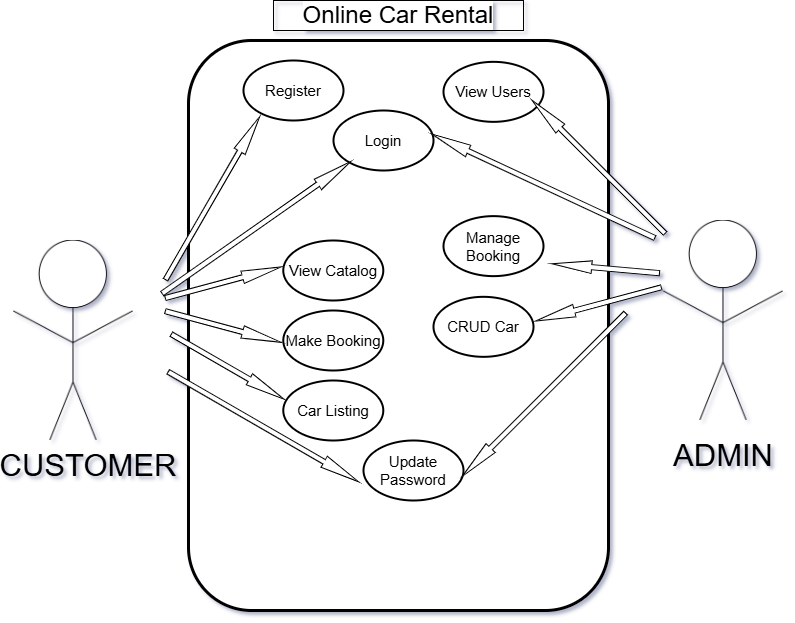

The diagram above was exported from draw.io. Its source (the exported page's mxGraphModel, read from the mxfile embedded in the PNG):
<mxGraphModel dx="2528" dy="1046" grid="1" gridSize="10" guides="1" tooltips="1" connect="1" arrows="1" fold="1" page="1" pageScale="1" pageWidth="850" pageHeight="1100" background="#ffffff" math="0" shadow="0">
  <root>
    <mxCell id="0" />
    <mxCell id="1" parent="0" />
    <mxCell id="JnA-LlG3h7qCSqkwTYbP-3" value="" style="rounded=1;whiteSpace=wrap;html=1;fillColor=#FFFFFF;strokeColor=#000000;strokeWidth=3;movable=0;resizable=0;rotatable=0;deletable=0;editable=0;locked=1;connectable=0;" vertex="1" parent="1">
      <mxGeometry x="-635" y="150" width="420" height="570" as="geometry" />
    </mxCell>
    <mxCell id="JnA-LlG3h7qCSqkwTYbP-2" value="" style="shape=image;verticalLabelPosition=bottom;labelBackgroundColor=default;verticalAlign=top;aspect=fixed;imageAspect=0;image=data:image/png,(base64 omitted: 14940 chars);" vertex="1" parent="1">
      <mxGeometry x="-810" y="350" width="119.97" height="200" as="geometry" />
    </mxCell>
    <mxCell id="JnA-LlG3h7qCSqkwTYbP-4" value="" style="shape=image;verticalLabelPosition=bottom;labelBackgroundColor=default;verticalAlign=top;aspect=fixed;imageAspect=0;image=data:image/png,(base64 omitted: 14940 chars);" vertex="1" parent="1">
      <mxGeometry x="-160" y="330" width="119.97" height="200" as="geometry" />
    </mxCell>
    <mxCell id="JnA-LlG3h7qCSqkwTYbP-6" value="&lt;font style=&quot;color: rgb(0, 0, 0); font-size: 31px;&quot;&gt;CUSTOMER&lt;/font&gt;" style="text;html=1;align=center;verticalAlign=middle;whiteSpace=wrap;rounded=0;" vertex="1" parent="1">
      <mxGeometry x="-780.03" y="560" width="90" height="30" as="geometry" />
    </mxCell>
    <mxCell id="JnA-LlG3h7qCSqkwTYbP-7" value="&lt;font color=&quot;#000000&quot;&gt;&lt;span style=&quot;font-size: 31px;&quot;&gt;ADMIN&lt;/span&gt;&lt;/font&gt;" style="text;html=1;align=center;verticalAlign=middle;whiteSpace=wrap;rounded=0;" vertex="1" parent="1">
      <mxGeometry x="-145.01" y="550" width="90" height="30" as="geometry" />
    </mxCell>
    <mxCell id="JnA-LlG3h7qCSqkwTYbP-8" value="&lt;font style=&quot;color: rgb(0, 0, 0); font-size: 15px;&quot;&gt;Register&lt;/font&gt;" style="ellipse;whiteSpace=wrap;html=1;strokeColor=#000000;fillColor=#FFFFFF;strokeWidth=2;" vertex="1" parent="1">
      <mxGeometry x="-580" y="170" width="100" height="60" as="geometry" />
    </mxCell>
    <mxCell id="JnA-LlG3h7qCSqkwTYbP-9" value="&lt;font style=&quot;color: rgb(0, 0, 0); font-size: 15px;&quot;&gt;Login&lt;/font&gt;" style="ellipse;whiteSpace=wrap;html=1;strokeColor=#000000;fillColor=#FFFFFF;strokeWidth=2;" vertex="1" parent="1">
      <mxGeometry x="-490" y="220" width="100" height="60" as="geometry" />
    </mxCell>
    <mxCell id="JnA-LlG3h7qCSqkwTYbP-10" value="&lt;font color=&quot;#000000&quot;&gt;&lt;span style=&quot;font-size: 15px;&quot;&gt;Manage Booking&lt;/span&gt;&lt;/font&gt;" style="ellipse;whiteSpace=wrap;html=1;strokeColor=#000000;fillColor=#FFFFFF;strokeWidth=2;" vertex="1" parent="1">
      <mxGeometry x="-380" y="325.63" width="100" height="60" as="geometry" />
    </mxCell>
    <mxCell id="JnA-LlG3h7qCSqkwTYbP-11" value="&lt;font color=&quot;#000000&quot;&gt;&lt;span style=&quot;font-size: 15px;&quot;&gt;View Catalog&lt;/span&gt;&lt;/font&gt;" style="ellipse;whiteSpace=wrap;html=1;strokeColor=#000000;fillColor=#FFFFFF;strokeWidth=2;" vertex="1" parent="1">
      <mxGeometry x="-540.22" y="350" width="100" height="60" as="geometry" />
    </mxCell>
    <mxCell id="JnA-LlG3h7qCSqkwTYbP-12" value="&lt;font color=&quot;#000000&quot;&gt;&lt;span style=&quot;font-size: 15px;&quot;&gt;Make Booking&lt;/span&gt;&lt;/font&gt;" style="ellipse;whiteSpace=wrap;html=1;strokeColor=#000000;fillColor=#FFFFFF;strokeWidth=2;" vertex="1" parent="1">
      <mxGeometry x="-540.22" y="420" width="100" height="60" as="geometry" />
    </mxCell>
    <mxCell id="JnA-LlG3h7qCSqkwTYbP-13" value="&lt;font color=&quot;#000000&quot;&gt;&lt;span style=&quot;font-size: 15px;&quot;&gt;Update Password&lt;/span&gt;&lt;/font&gt;" style="ellipse;whiteSpace=wrap;html=1;strokeColor=#000000;fillColor=#FFFFFF;strokeWidth=2;" vertex="1" parent="1">
      <mxGeometry x="-460" y="550" width="100" height="60" as="geometry" />
    </mxCell>
    <mxCell id="JnA-LlG3h7qCSqkwTYbP-14" value="&lt;font color=&quot;#000000&quot;&gt;&lt;span style=&quot;font-size: 15px;&quot;&gt;Car Listing&lt;/span&gt;&lt;/font&gt;" style="ellipse;whiteSpace=wrap;html=1;strokeColor=#000000;fillColor=#FFFFFF;strokeWidth=2;" vertex="1" parent="1">
      <mxGeometry x="-540.22" y="490" width="100" height="60" as="geometry" />
    </mxCell>
    <mxCell id="JnA-LlG3h7qCSqkwTYbP-15" value="&lt;font color=&quot;#000000&quot;&gt;&lt;span style=&quot;font-size: 15px;&quot;&gt;View Users&lt;/span&gt;&lt;/font&gt;" style="ellipse;whiteSpace=wrap;html=1;strokeColor=#000000;fillColor=#FFFFFF;strokeWidth=2;" vertex="1" parent="1">
      <mxGeometry x="-380" y="171.34" width="100" height="60" as="geometry" />
    </mxCell>
    <mxCell id="JnA-LlG3h7qCSqkwTYbP-30" value="&lt;font color=&quot;#000000&quot;&gt;&lt;span style=&quot;font-size: 15px;&quot;&gt;CRUD Car&lt;/span&gt;&lt;/font&gt;" style="ellipse;whiteSpace=wrap;html=1;strokeColor=#000000;fillColor=#FFFFFF;strokeWidth=2;" vertex="1" parent="1">
      <mxGeometry x="-390" y="406.33" width="100" height="60" as="geometry" />
    </mxCell>
    <mxCell id="JnA-LlG3h7qCSqkwTYbP-34" value="&lt;font style=&quot;font-size: 24px; color: light-dark(rgb(0, 0, 0), rgb(0, 0, 0)); background-color: rgb(255, 255, 255);&quot;&gt;Online Car Rental&lt;/font&gt;" style="text;html=1;align=center;verticalAlign=middle;whiteSpace=wrap;rounded=0;fontFamily=Helvetica;fontSize=11;fontColor=default;labelBackgroundColor=default;strokeColor=default;" vertex="1" parent="1">
      <mxGeometry x="-550" y="110" width="250" height="30" as="geometry" />
    </mxCell>
    <mxCell id="JnA-LlG3h7qCSqkwTYbP-37" value="" style="html=1;shadow=0;dashed=0;align=center;verticalAlign=middle;shape=mxgraph.arrows2.arrow;dy=0.6;dx=40;notch=0;fontFamily=Helvetica;fontSize=11;fontColor=default;labelBackgroundColor=default;rotation=-195;" vertex="1" parent="1">
      <mxGeometry x="-290" y="407.34" width="130" height="12.66" as="geometry" />
    </mxCell>
    <mxCell id="JnA-LlG3h7qCSqkwTYbP-38" value="" style="html=1;shadow=0;dashed=0;align=center;verticalAlign=middle;shape=mxgraph.arrows2.arrow;dy=0.6;dx=40;notch=0;fontFamily=Helvetica;fontSize=11;fontColor=default;labelBackgroundColor=default;rotation=-35;" vertex="1" parent="1">
      <mxGeometry x="-682.1" y="330.68" width="230" height="12.66" as="geometry" />
    </mxCell>
    <mxCell id="JnA-LlG3h7qCSqkwTYbP-39" value="" style="html=1;shadow=0;dashed=0;align=center;verticalAlign=middle;shape=mxgraph.arrows2.arrow;dy=0.6;dx=40;notch=0;fontFamily=Helvetica;fontSize=11;fontColor=default;labelBackgroundColor=default;rotation=-15;" vertex="1" parent="1">
      <mxGeometry x="-660.22" y="385.63" width="120" height="12.66" as="geometry" />
    </mxCell>
    <mxCell id="JnA-LlG3h7qCSqkwTYbP-40" value="" style="html=1;shadow=0;dashed=0;align=center;verticalAlign=middle;shape=mxgraph.arrows2.arrow;dy=0.6;dx=40;notch=0;fontFamily=Helvetica;fontSize=11;fontColor=default;labelBackgroundColor=default;rotation=15;" vertex="1" parent="1">
      <mxGeometry x="-660.22" y="430" width="120" height="12.66" as="geometry" />
    </mxCell>
    <mxCell id="JnA-LlG3h7qCSqkwTYbP-41" value="" style="html=1;shadow=0;dashed=0;align=center;verticalAlign=middle;shape=mxgraph.arrows2.arrow;dy=0.6;dx=40;notch=0;fontFamily=Helvetica;fontSize=11;fontColor=default;labelBackgroundColor=default;rotation=30;" vertex="1" parent="1">
      <mxGeometry x="-660.9" y="469.89" width="130.22" height="12.66" as="geometry" />
    </mxCell>
    <mxCell id="JnA-LlG3h7qCSqkwTYbP-44" value="" style="html=1;shadow=0;dashed=0;align=center;verticalAlign=middle;shape=mxgraph.arrows2.arrow;dy=0.6;dx=40;notch=0;fontFamily=Helvetica;fontSize=11;fontColor=default;labelBackgroundColor=default;rotation=-60;" vertex="1" parent="1">
      <mxGeometry x="-705" y="301.34" width="188.19" height="12.66" as="geometry" />
    </mxCell>
    <mxCell id="JnA-LlG3h7qCSqkwTYbP-45" value="" style="html=1;shadow=0;dashed=0;align=center;verticalAlign=middle;shape=mxgraph.arrows2.arrow;dy=0.6;dx=40;notch=0;fontFamily=Helvetica;fontSize=11;fontColor=default;labelBackgroundColor=default;rotation=-225;" vertex="1" parent="1">
      <mxGeometry x="-394.95" y="497.88" width="230.91" height="12.66" as="geometry" />
    </mxCell>
    <mxCell id="JnA-LlG3h7qCSqkwTYbP-48" value="" style="html=1;shadow=0;dashed=0;align=center;verticalAlign=middle;shape=mxgraph.arrows2.arrow;dy=0.6;dx=40;notch=0;fontFamily=Helvetica;fontSize=11;fontColor=default;labelBackgroundColor=default;rotation=-175;" vertex="1" parent="1">
      <mxGeometry x="-271.88" y="371.58" width="108.08" height="12.66" as="geometry" />
    </mxCell>
    <mxCell id="JnA-LlG3h7qCSqkwTYbP-49" value="" style="html=1;shadow=0;dashed=0;align=center;verticalAlign=middle;shape=mxgraph.arrows2.arrow;dy=0.6;dx=40;notch=0;fontFamily=Helvetica;fontSize=11;fontColor=default;labelBackgroundColor=default;rotation=-135;" vertex="1" parent="1">
      <mxGeometry x="-319.09" y="270" width="188.19" height="12.66" as="geometry" />
    </mxCell>
    <mxCell id="JnA-LlG3h7qCSqkwTYbP-50" value="" style="html=1;shadow=0;dashed=0;align=center;verticalAlign=middle;shape=mxgraph.arrows2.arrow;dy=0.6;dx=40;notch=0;fontFamily=Helvetica;fontSize=11;fontColor=default;labelBackgroundColor=default;rotation=30;" vertex="1" parent="1">
      <mxGeometry x="-670" y="530" width="220.03" height="12.66" as="geometry" />
    </mxCell>
    <mxCell id="JnA-LlG3h7qCSqkwTYbP-51" value="" style="html=1;shadow=0;dashed=0;align=center;verticalAlign=middle;shape=mxgraph.arrows2.arrow;dy=0.6;dx=40;notch=0;fontFamily=Helvetica;fontSize=11;fontColor=default;labelBackgroundColor=default;rotation=-155;" vertex="1" parent="1">
      <mxGeometry x="-403.15" y="289.15" width="245.85" height="12.66" as="geometry" />
    </mxCell>
  </root>
</mxGraphModel>